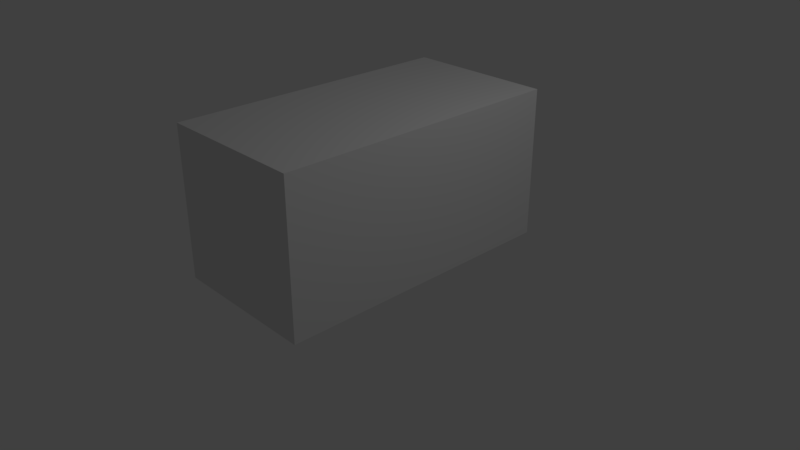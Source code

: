 # Source: untitled.blend  (saved by Blender 2.78.0; exported with 4.5.12 LTS)
import bpy
from mathutils import Matrix  # noqa: F401  (used for matrix-valued properties, if any)

bpy.ops.wm.read_factory_settings(use_empty=True)
scene = bpy.context.scene
scene.name = 'Scene'

# ---- collections
col_collection_1 = bpy.data.collections.new('Collection 1'); scene.collection.children.link(col_collection_1)

# ---- materials (node trees are filled in below, after node groups)
mat_material = bpy.data.materials.new('Material')
mat_material.alpha_threshold = 0.0
mat_material.use_transparent_shadow = False
mat_material.roughness = 0.5
mat_material.line_color = (0.0, 0.0, 0.0, 1.0)

# ---- material node trees

# ---- world
world_world = bpy.data.worlds.new('World'); scene.world = world_world
world_world.color = (0.05088, 0.05088, 0.05088)
world_world.use_sun_shadow = False
world_world.sun_shadow_jitter_overblur = 0.0
world_world.cycles.sampling_method = 'MANUAL'

# ---- cameras
cam_camera = bpy.data.cameras.new('Camera')
cam_camera.clip_end = 100.0
cam_camera.lens = 35.0
cam_camera.sensor_width = 32.0
cam_camera.sensor_height = 18.0
cam_camera.ortho_scale = 7.314
cam_camera.dof.focus_distance = 0.0
cam_camera.dof.aperture_fstop = 128.0

# ---- lights
light_lamp = bpy.data.lights.new('Lamp', 'POINT')
light_lamp.transmission_factor = 0.0
light_lamp.cutoff_distance = 30.0
light_lamp.energy = 100.0
light_lamp.shadow_buffer_clip_start = 1.001
light_lamp.shadow_soft_size = 0.1
light_lamp.shadow_maximum_resolution = 0.006
light_lamp.use_absolute_resolution = True

# ---- meshes
me_cube = bpy.data.meshes.new('Cube')
me_cube.from_pydata([(1.0, 1.0, -1.0), (1.0, -1.0, -1.0), (-1.0, -1.0, -1.0), (-1.0, 1.0, -1.0), (1.0, 1.0, 1.0), (1.0, -1.0, 1.0), (-1.0, -1.0, 1.0), (-1.0, 1.0, 1.0)], [], [(0, 1, 2, 3), (4, 7, 6, 5), (0, 4, 5, 1), (1, 5, 6, 2), (2, 6, 7, 3), (4, 0, 3, 7)])
me_cube.materials.append(mat_material)
me_cube.use_remesh_preserve_volume = False
me_cube.use_remesh_preserve_attributes = False
me_cube.use_mirror_vertex_groups = False
me_cube.update()

# ---- objects
ob_cube = bpy.data.objects.new('Cube', me_cube)
ob_lamp = bpy.data.objects.new('Lamp', light_lamp)
ob_camera = bpy.data.objects.new('Camera', cam_camera)

# ---- transforms, parenting, visibility, modifiers, constraints
ob_cube.location = (0.0, 0.0, 1.0)
ob_cube.scale = (1.0, 1.953, 1.0)
ob_cube.lock_rotations_4d = False
ob_cube.empty_display_type = 'ARROWS'
ob_cube.lineart.crease_threshold = 0.0
ob_lamp.location = (4.076, 1.005, 5.904)
ob_lamp.rotation_euler = (0.6503, 0.05522, 1.866)
ob_lamp.lock_rotations_4d = False
ob_lamp.empty_display_type = 'ARROWS'
ob_lamp.color = (0.0, 0.0, 0.0, 0.0)
ob_lamp.lineart.crease_threshold = 0.0
ob_camera.location = (7.481, -6.508, 5.344)
ob_camera.rotation_euler = (1.109, 0.0, 0.8149)
ob_camera.lock_rotations_4d = False
ob_camera.empty_display_type = 'ARROWS'
ob_camera.color = (0.0, 0.0, 0.0, 0.0)
ob_camera.display_type = 'WIRE'
ob_camera.lineart.crease_threshold = 0.0

# ---- collection membership
col_collection_1.objects.link(ob_cube)
col_collection_1.objects.link(ob_lamp)
col_collection_1.objects.link(ob_camera)

# ---- scene / render settings (as saved in the file)
scene.camera = ob_camera
scene.frame_start = 1; scene.frame_end = 250; scene.frame_set(1)
scene.render.engine = 'BLENDER_EEVEE_NEXT'
scene.render.resolution_percentage = 50
scene.render.dither_intensity = 0.0
scene.cycles.use_denoising = False
scene.cycles.samples = 128
scene.cycles.sampling_pattern = 'TABULATED_SOBOL'
scene.cycles.light_sampling_threshold = 0.0
scene.cycles.use_adaptive_sampling = False
scene.cycles.use_light_tree = False
scene.cycles.blur_glossy = 0.0
scene.cycles.sample_clamp_indirect = 0.0
scene.view_settings.view_transform = 'Standard'
bpy.context.view_layer.update()
